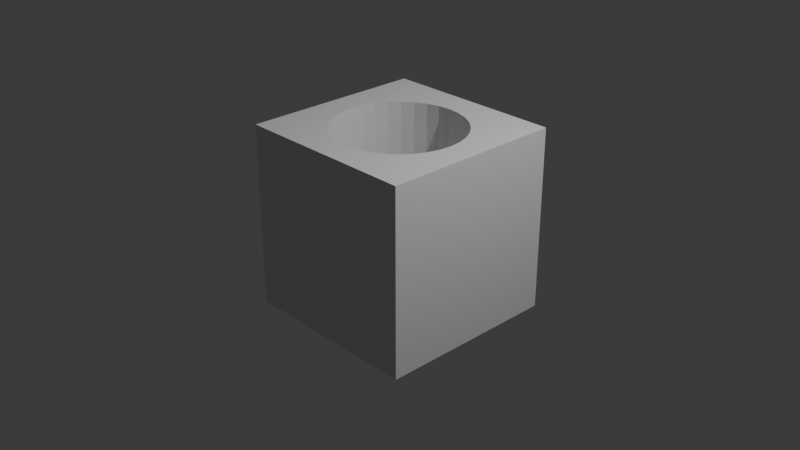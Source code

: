 # Source: Diferencia.blend  (saved by Blender 4.1.24; exported with 4.5.12 LTS)
import bpy
from mathutils import Matrix  # noqa: F401  (used for matrix-valued properties, if any)

bpy.ops.wm.read_factory_settings(use_empty=True)
scene = bpy.context.scene
scene.name = 'Scene'

# ---- collections
col_collection = bpy.data.collections.new('Collection'); scene.collection.children.link(col_collection)

# ---- materials (node trees are filled in below, after node groups)
mat_material = bpy.data.materials.new('Material')
mat_material.alpha_threshold = 0.0
mat_material.use_transparent_shadow = False
mat_material.roughness = 0.5
mat_material.line_color = (0.0, 0.0, 0.0, 1.0)

# ---- material node trees
mat_material.use_nodes = True; mat_material.node_tree.nodes.clear()
_N = mat_material.node_tree.nodes; _L = mat_material.node_tree.links
n0 = _N.new('ShaderNodeOutputMaterial'); n0.name = 'Material Output'; n0.location = (300, 300)
n1 = _N.new('ShaderNodeBsdfPrincipled'); n1.name = 'Principled BSDF'; n1.location = (10, 300)
n1.inputs[3].default_value = 1.45
_L.new(n1.outputs[0], n0.inputs[0])
n0.is_active_output = True

# ---- world
world_world = bpy.data.worlds.new('World'); scene.world = world_world
world_world.use_nodes = True; world_world.node_tree.nodes.clear()
_N = world_world.node_tree.nodes; _L = world_world.node_tree.links
n0 = _N.new('ShaderNodeOutputWorld'); n0.name = 'World Output'; n0.location = (300, 300)
n1 = _N.new('ShaderNodeBackground'); n1.name = 'Background'; n1.location = (10, 300)
n1.inputs[0].default_value = (0.05088, 0.05088, 0.05088, 1.0)
_L.new(n1.outputs[0], n0.inputs[0])
n0.is_active_output = True
world_world.color = (0.05088, 0.05088, 0.05088)
world_world.use_sun_shadow = False
world_world.sun_shadow_jitter_overblur = 0.0

# ---- cameras
cam_camera = bpy.data.cameras.new('Camera')
cam_camera.clip_end = 100.0
cam_camera.ortho_scale = 7.314

# ---- lights
light_light = bpy.data.lights.new('Light', 'POINT')
light_light.transmission_factor = 0.0
light_light.energy = 1000.0
light_light.shadow_soft_size = 0.1
light_light.shadow_maximum_resolution = 0.006
light_light.use_absolute_resolution = True

# ---- meshes
me_cube = bpy.data.meshes.new('Cube')
me_cube.from_pydata([(1.0, 1.0, 1.0), (1.0, 1.0, -1.0), (1.0, -1.0, 1.0), (1.0, -1.0, -1.0), (-1.0, 1.0, 1.0), (-1.0, 1.0, -1.0), (-1.0, -1.0, 1.0), (-1.0, -1.0, -1.0), (-0.7, -0.01751, 1.0), (-0.6865, 0.119, 1.0), (-0.6865, -0.1541, 1.0), (-0.582, -0.4064, 1.0), (-0.582, 0.3714, 1.0), (-0.6467, -0.2854, 1.0), (-0.6467, 0.2504, 1.0), (-0.3889, 0.5645, 1.0), (-0.1366, 0.669, 1.0), (-0.2679, 0.6292, 1.0), (0.1366, 0.669, 1.0), (0.3889, 0.5645, 1.0), (0.2679, 0.6292, 1.0), (0.0, 0.6825, 1.0), (-0.495, 0.4775, 1.0), (-0.495, -0.5125, 1.0), (-0.2679, -0.6642, 1.0), (-0.1366, -0.7041, 1.0), (-0.3889, -0.5995, 1.0), (0.1366, -0.7041, 1.0), (0.0, -0.7175, 1.0), (0.3889, -0.5995, 1.0), (0.2679, -0.6642, 1.0), (0.582, -0.4064, 1.0), (0.582, 0.3714, 1.0), (0.7, -0.01751, 1.0), (0.6865, -0.1541, 1.0), (0.6865, 0.119, 1.0), (0.6467, 0.2504, 1.0), (0.495, -0.5125, 1.0), (0.6467, -0.2854, 1.0), (0.495, 0.4775, 1.0), (-0.3889, 0.5645, -1.0), (-0.1366, 0.669, -1.0), (-0.2679, 0.6292, -1.0), (0.1366, 0.669, -1.0), (0.3889, 0.5645, -1.0), (0.2679, 0.6292, -1.0), (0.0, 0.6825, -1.0), (0.582, -0.4064, -1.0), (0.582, 0.3714, -1.0), (0.7, -0.01751, -1.0), (0.6865, -0.1541, -1.0), (0.6865, 0.119, -1.0), (0.6467, -0.2854, -1.0), (0.6467, 0.2504, -1.0), (0.495, 0.4775, -1.0), (-0.7, -0.01751, -1.0), (-0.6865, -0.1541, -1.0), (-0.6865, 0.119, -1.0), (-0.582, -0.4064, -1.0), (-0.582, 0.3714, -1.0), (-0.495, -0.5125, -1.0), (-0.6467, -0.2854, -1.0), (-0.6467, 0.2504, -1.0), (-0.495, 0.4775, -1.0), (-0.3889, -0.5995, -1.0), (-0.1366, -0.7041, -1.0), (-0.2679, -0.6642, -1.0), (0.2679, -0.6642, -1.0), (0.1366, -0.7041, -1.0), (0.495, -0.5125, -1.0), (0.3889, -0.5995, -1.0), (0.0, -0.7175, -1.0)], [], [(23, 6, 2, 37, 29, 30, 27, 28, 25, 24, 26), (37, 2, 0, 4, 6, 23, 11, 13, 10, 8, 9, 14, 12, 22, 15, 17, 16, 21, 18, 20, 19, 39, 32, 36, 35, 33, 34, 38, 31), (3, 2, 6, 7), (7, 6, 4, 5), (60, 7, 5, 1, 3, 69, 47, 52, 50, 49, 51, 53, 48, 54, 44, 45, 43, 46, 41, 42, 40, 63, 59, 62, 57, 55, 56, 61, 58), (3, 7, 60, 64, 66, 65, 71, 68, 67, 70, 69), (1, 0, 2, 3), (5, 4, 0, 1), (43, 18, 21, 46), (45, 20, 18, 43), (44, 19, 20, 45), (54, 39, 19, 44), (32, 39, 54, 48), (36, 32, 48, 53), (35, 36, 53, 51), (33, 35, 51, 49), (34, 33, 49, 50), (38, 34, 50, 52), (31, 38, 52, 47), (37, 31, 47, 69), (29, 37, 69, 70), (30, 29, 70, 67), (27, 30, 67, 68), (28, 27, 68, 71), (25, 28, 71, 65), (24, 25, 65, 66), (26, 24, 66, 64), (23, 26, 64, 60), (58, 11, 23, 60), (61, 13, 11, 58), (56, 10, 13, 61), (55, 8, 10, 56), (57, 9, 8, 55), (62, 14, 9, 57), (59, 12, 14, 62), (63, 22, 12, 59), (40, 15, 22, 63), (42, 17, 15, 40), (41, 16, 17, 42), (46, 21, 16, 41)])
_uv = me_cube.uv_layers.new(name='UVMap')
_uv.uv.foreach_set('vector', [0.8119, 0.6891, 0.875, 0.75, 0.625, 0.75, 0.6881, 0.6891, 0.7014, 0.6999, 0.7165, 0.708, 0.7329, 0.713, 0.75, 0.7147, 0.7671, 0.713, 0.7835, 0.708, 0.7986, 0.6999, 0.6881, 0.6891, 0.625, 0.75, 0.625, 0.5, 0.875, 0.5, 0.875, 0.75, 0.8119, 0.6891, 0.8228, 0.6758, 0.8308, 0.6607, 0.8358, 0.6443, 0.8375, 0.6272, 0.8358, 0.6101, 0.8308, 0.5937, 0.8228, 0.5786, 0.8119, 0.5653, 0.7986, 0.5544, 0.7835, 0.5463, 0.7671, 0.5414, 0.75, 0.5397, 0.7329, 0.5414, 0.7165, 0.5463, 0.7014, 0.5544, 0.6881, 0.5653, 0.6772, 0.5786, 0.6692, 0.5937, 0.6642, 0.6101, 0.6625, 0.6272, 0.6642, 0.6443, 0.6692, 0.6607, 0.6772, 0.6758, 0.375, 0.75, 0.625, 0.75, 0.625, 1.0, 0.375, 1.0, 0.375, 0.0, 0.625, 0.0, 0.625, 0.25, 0.375, 0.25, 0.1881, 0.6891, 0.125, 0.75, 0.125, 0.5, 0.375, 0.5, 0.375, 0.75, 0.3119, 0.6891, 0.3228, 0.6758, 0.3308, 0.6607, 0.3358, 0.6443, 0.3375, 0.6272, 0.3358, 0.6101, 0.3308, 0.5937, 0.3228, 0.5786, 0.3119, 0.5653, 0.2986, 0.5544, 0.2835, 0.5463, 0.2671, 0.5414, 0.25, 0.5397, 0.2329, 0.5414, 0.2165, 0.5463, 0.2014, 0.5544, 0.1881, 0.5653, 0.1772, 0.5786, 0.1692, 0.5937, 0.1642, 0.6101, 0.1625, 0.6272, 0.1642, 0.6443, 0.1692, 0.6607, 0.1772, 0.6758, 0.375, 0.75, 0.125, 0.75, 0.1881, 0.6891, 0.2014, 0.6999, 0.2165, 0.708, 0.2329, 0.713, 0.25, 0.7147, 0.2671, 0.713, 0.2835, 0.708, 0.2986, 0.6999, 0.3119, 0.6891, 0.375, 0.5, 0.625, 0.5, 0.625, 0.75, 0.375, 0.75, 0.375, 0.25, 0.625, 0.25, 0.625, 0.5, 0.375, 0.5, 0.9688, 0.625, 0.9688, 0.875, 1.0, 0.875, 1.0, 0.625, 0.9375, 0.625, 0.9375, 0.875, 0.9688, 0.875, 0.9688, 0.625, 0.9062, 0.625, 0.9062, 0.875, 0.9375, 0.875, 0.9375, 0.625, 0.875, 0.625, 0.875, 0.875, 0.9062, 0.875, 0.9062, 0.625, 0.8438, 0.875, 0.875, 0.875, 0.875, 0.625, 0.8438, 0.625, 0.8125, 0.875, 0.8438, 0.875, 0.8438, 0.625, 0.8125, 0.625, 0.7812, 0.875, 0.8125, 0.875, 0.8125, 0.625, 0.7812, 0.625, 0.75, 0.875, 0.7812, 0.875, 0.7812, 0.625, 0.75, 0.625, 0.7188, 0.875, 0.75, 0.875, 0.75, 0.625, 0.7188, 0.625, 0.6875, 0.875, 0.7188, 0.875, 0.7188, 0.625, 0.6875, 0.625, 0.6562, 0.875, 0.6875, 0.875, 0.6875, 0.625, 0.6562, 0.625, 0.625, 0.875, 0.6562, 0.875, 0.6562, 0.625, 0.625, 0.625, 0.5938, 0.875, 0.625, 0.875, 0.625, 0.625, 0.5938, 0.625, 0.5625, 0.875, 0.5938, 0.875, 0.5938, 0.625, 0.5625, 0.625, 0.5312, 0.875, 0.5625, 0.875, 0.5625, 0.625, 0.5312, 0.625, 0.5, 0.875, 0.5312, 0.875, 0.5312, 0.625, 0.5, 0.625, 0.4688, 0.875, 0.5, 0.875, 0.5, 0.625, 0.4688, 0.625, 0.4375, 0.875, 0.4688, 0.875, 0.4688, 0.625, 0.4375, 0.625, 0.4062, 0.875, 0.4375, 0.875, 0.4375, 0.625, 0.4062, 0.625, 0.375, 0.875, 0.4062, 0.875, 0.4062, 0.625, 0.375, 0.625, 0.3438, 0.625, 0.3438, 0.875, 0.375, 0.875, 0.375, 0.625, 0.3125, 0.625, 0.3125, 0.875, 0.3438, 0.875, 0.3438, 0.625, 0.2812, 0.625, 0.2812, 0.875, 0.3125, 0.875, 0.3125, 0.625, 0.25, 0.625, 0.25, 0.875, 0.2812, 0.875, 0.2812, 0.625, 0.2188, 0.625, 0.2188, 0.875, 0.25, 0.875, 0.25, 0.625, 0.1875, 0.625, 0.1875, 0.875, 0.2188, 0.875, 0.2188, 0.625, 0.1562, 0.625, 0.1562, 0.875, 0.1875, 0.875, 0.1875, 0.625, 0.125, 0.625, 0.125, 0.875, 0.1562, 0.875, 0.1562, 0.625, 0.09375, 0.625, 0.09375, 0.875, 0.125, 0.875, 0.125, 0.625, 0.0625, 0.625, 0.0625, 0.875, 0.09375, 0.875, 0.09375, 0.625, 0.03125, 0.625, 0.03125, 0.875, 0.0625, 0.875, 0.0625, 0.625, 0.0, 0.625, 0.0, 0.875, 0.03125, 0.875, 0.03125, 0.625])
me_cube.materials.append(mat_material)
me_cube.use_mirror_vertex_groups = False
me_cube.update()

# ---- objects
ob_cube = bpy.data.objects.new('Cube', me_cube)
ob_light = bpy.data.objects.new('Light', light_light)
ob_camera = bpy.data.objects.new('Camera', cam_camera)

# ---- transforms, parenting, visibility, modifiers, constraints
ob_cube.location = (0.0, 0.01519, 0.0)
ob_cube.lock_rotations_4d = False
ob_cube.empty_display_type = 'ARROWS'
ob_cube.lineart.crease_threshold = 0.0
ob_light.location = (4.076, 1.005, 5.904)
ob_light.rotation_euler = (0.6503, 0.05522, 1.866)
ob_light.lock_rotations_4d = False
ob_light.empty_display_type = 'ARROWS'
ob_light.color = (0.0, 0.0, 0.0, 0.0)
ob_light.lineart.crease_threshold = 0.0
ob_camera.location = (7.359, -6.926, 4.958)
ob_camera.rotation_euler = (1.109, 0.0, 0.8149)
ob_camera.lock_rotations_4d = False
ob_camera.empty_display_type = 'ARROWS'
ob_camera.color = (0.0, 0.0, 0.0, 0.0)
ob_camera.display_type = 'WIRE'
ob_camera.lineart.crease_threshold = 0.0

# ---- collection membership
col_collection.objects.link(ob_cube)
col_collection.objects.link(ob_light)
col_collection.objects.link(ob_camera)

# ---- scene / render settings (as saved in the file)
scene.camera = ob_camera
scene.frame_start = 1; scene.frame_end = 250; scene.frame_set(1)
scene.render.engine = 'BLENDER_EEVEE_NEXT'
scene.cycles.sampling_pattern = 'TABULATED_SOBOL'
scene.eevee.ray_tracing_options.trace_max_roughness = 0.0
bpy.context.view_layer.update()
